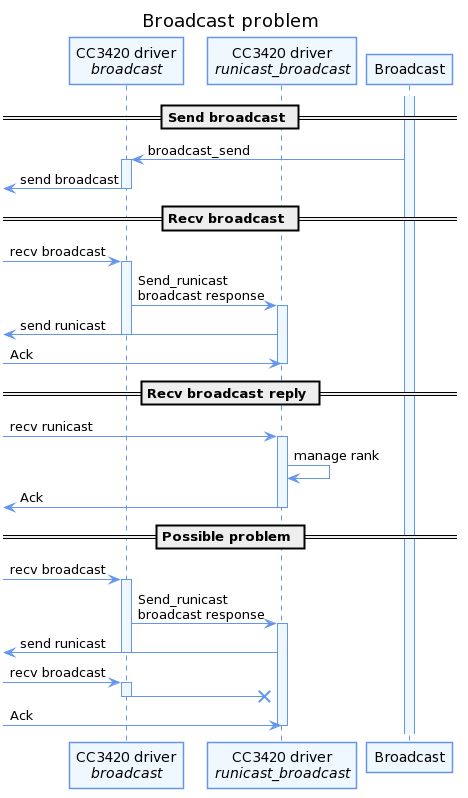

The diagram above was rendered by PlantUML. Its source (embedded in the PNG):
@startuml
skinparam shadowing false

skinparam sequence {
  BackgroundColor AliceBlue
  ArrowColor CornflowerBlue
  BorderColor CornflowerBlue
  
  ParticipantBackgroundColor AliceBlue
  ParticipantBorderColor CornflowerBlue
  
  LifeLineBorderColor CornflowerBlue
  LifeLineBackgroundColor AliceBlue
  
}

skinparam packageStyle rectangle
skinparam defaultTextAlignment left


title Broadcast problem

participant "CC3420 driver\n<i>broadcast</i>" as driver_broadcast
participant "CC3420 driver\n<i>runicast_broadcast</i>" as driver_runicast

activate Broadcast

== Send broadcast ==

Broadcast -> driver_broadcast ++ : broadcast_send
[<- driver_broadcast : send broadcast
deactivate driver_broadcast

== Recv broadcast ==

[-> driver_broadcast ++ : recv broadcast
driver_broadcast -> driver_runicast ++ : Send_runicast\nbroadcast response
[<- driver_runicast : send runicast
deactivate driver_broadcast
[-> driver_runicast -- : Ack

== Recv broadcast reply ==

[-> driver_runicast ++ : recv runicast
driver_runicast -> driver_runicast : manage rank
[<- driver_runicast -- : Ack


== Possible problem ==
[-> driver_broadcast ++ : recv broadcast
driver_broadcast -> driver_runicast ++ : Send_runicast\nbroadcast response
[<- driver_runicast : send runicast
deactivate driver_broadcast

[-> driver_broadcast ++ : recv broadcast
driver_broadcast ->x driver_runicast
deactivate driver_broadcast

[-> driver_runicast -- : Ack
@enduml